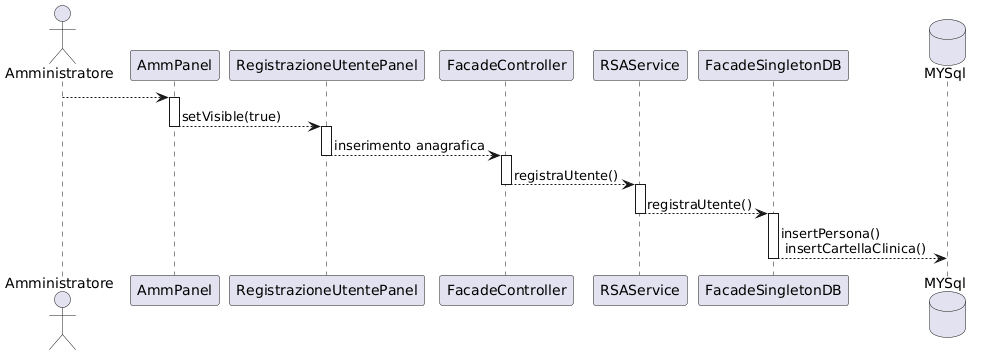

The diagram above was rendered by PlantUML. Its source (embedded in the PNG):
@startuml
actor Amministratore
participant AmmPanel
participant RegistrazioneUtentePanel
participant FacadeController
participant RSAService
participant FacadeSingletonDB
database MYSql

Amministratore --> AmmPanel
activate AmmPanel

AmmPanel --> RegistrazioneUtentePanel : setVisible(true)
deactivate AmmPanel
activate RegistrazioneUtentePanel
RegistrazioneUtentePanel --> FacadeController : inserimento anagrafica
deactivate RegistrazioneUtentePanel
activate FacadeController
FacadeController --> RSAService: registraUtente()
deactivate FacadeController
activate RSAService
RSAService --> FacadeSingletonDB : registraUtente()
deactivate RSAService
activate FacadeSingletonDB
FacadeSingletonDB --> MYSql : insertPersona()\n insertCartellaClinica()
deactivate FacadeSingletonDB
@enduml